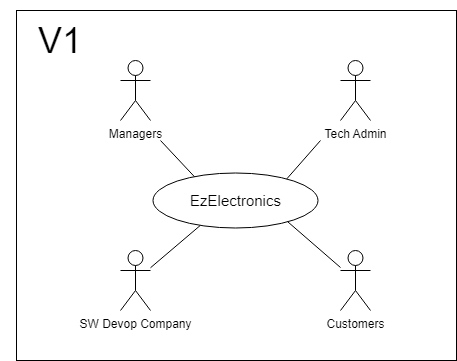

The diagram above was exported from draw.io. Its source (the exported page's mxGraphModel, read from the mxfile embedded in the PNG):
<mxGraphModel dx="1461" dy="772" grid="1" gridSize="10" guides="1" tooltips="1" connect="1" arrows="1" fold="1" page="1" pageScale="1" pageWidth="827" pageHeight="1169" math="0" shadow="0">
  <root>
    <mxCell id="0" />
    <mxCell id="1" parent="0" />
    <mxCell id="qI7EmsGzAKcwGAe6nTZv-1" value="" style="rounded=0;whiteSpace=wrap;html=1;" vertex="1" parent="1">
      <mxGeometry x="17" y="190" width="440" height="350" as="geometry" />
    </mxCell>
    <mxCell id="nE_cNWfEUymO0D1-Bzqc-1" value="&lt;font style=&quot;font-size: 15px;&quot;&gt;EzElectronics&lt;/font&gt;" style="ellipse;whiteSpace=wrap;html=1;fontSize=15;" parent="1" vertex="1">
      <mxGeometry x="153.5" y="352.5" width="165" height="55" as="geometry" />
    </mxCell>
    <mxCell id="nE_cNWfEUymO0D1-Bzqc-3" value="Tech Admin" style="shape=umlActor;verticalLabelPosition=bottom;verticalAlign=top;html=1;outlineConnect=0;" parent="1" vertex="1">
      <mxGeometry x="341" y="240" width="30" height="60" as="geometry" />
    </mxCell>
    <mxCell id="nE_cNWfEUymO0D1-Bzqc-5" value="Customers" style="shape=umlActor;verticalLabelPosition=bottom;verticalAlign=top;html=1;outlineConnect=0;" parent="1" vertex="1">
      <mxGeometry x="341" y="430" width="30" height="60" as="geometry" />
    </mxCell>
    <mxCell id="NIHq1YC12qtFJ5TCZlnq-2" value="Managers" style="shape=umlActor;verticalLabelPosition=bottom;verticalAlign=top;html=1;outlineConnect=0;" parent="1" vertex="1">
      <mxGeometry x="121" y="240" width="30" height="60" as="geometry" />
    </mxCell>
    <mxCell id="NIHq1YC12qtFJ5TCZlnq-12" value="&lt;font style=&quot;font-size: 36px;&quot;&gt;V1&lt;/font&gt;" style="text;html=1;align=center;verticalAlign=middle;whiteSpace=wrap;rounded=0;" parent="1" vertex="1">
      <mxGeometry x="1" y="180" width="120" height="80" as="geometry" />
    </mxCell>
    <mxCell id="ak03BX7lAeeyjvLtE0L3-1" value="SW Devop Co&lt;span style=&quot;background-color: initial;&quot;&gt;mpany&lt;/span&gt;" style="shape=umlActor;verticalLabelPosition=bottom;verticalAlign=top;html=1;outlineConnect=0;" parent="1" vertex="1">
      <mxGeometry x="121" y="430" width="30" height="60" as="geometry" />
    </mxCell>
    <mxCell id="_6FBPSB5ghJYp_0g-9rO-1" value="" style="endArrow=none;html=1;rounded=0;entryX=0.286;entryY=0.955;entryDx=0;entryDy=0;entryPerimeter=0;" parent="1" source="ak03BX7lAeeyjvLtE0L3-1" target="nE_cNWfEUymO0D1-Bzqc-1" edge="1">
      <mxGeometry width="50" height="50" relative="1" as="geometry">
        <mxPoint x="151" y="470" as="sourcePoint" />
        <mxPoint x="201" y="420" as="targetPoint" />
      </mxGeometry>
    </mxCell>
    <mxCell id="_6FBPSB5ghJYp_0g-9rO-2" value="" style="endArrow=none;html=1;rounded=0;exitX=0.811;exitY=0.106;exitDx=0;exitDy=0;exitPerimeter=0;" parent="1" source="nE_cNWfEUymO0D1-Bzqc-1" edge="1">
      <mxGeometry width="50" height="50" relative="1" as="geometry">
        <mxPoint x="298.5" y="360" as="sourcePoint" />
        <mxPoint x="321" y="320" as="targetPoint" />
      </mxGeometry>
    </mxCell>
    <mxCell id="_6FBPSB5ghJYp_0g-9rO-3" value="" style="endArrow=none;html=1;rounded=0;exitX=0.816;exitY=0.885;exitDx=0;exitDy=0;exitPerimeter=0;" parent="1" source="nE_cNWfEUymO0D1-Bzqc-1" target="nE_cNWfEUymO0D1-Bzqc-5" edge="1">
      <mxGeometry width="50" height="50" relative="1" as="geometry">
        <mxPoint x="281" y="450" as="sourcePoint" />
        <mxPoint x="331" y="400" as="targetPoint" />
      </mxGeometry>
    </mxCell>
    <mxCell id="d6tIG3YcJE7Lr8xidBDF-5" value="" style="endArrow=none;html=1;rounded=0;exitX=0.251;exitY=0.067;exitDx=0;exitDy=0;exitPerimeter=0;" parent="1" source="nE_cNWfEUymO0D1-Bzqc-1" edge="1">
      <mxGeometry width="50" height="50" relative="1" as="geometry">
        <mxPoint x="111" y="345" as="sourcePoint" />
        <mxPoint x="161" y="320" as="targetPoint" />
      </mxGeometry>
    </mxCell>
  </root>
</mxGraphModel>